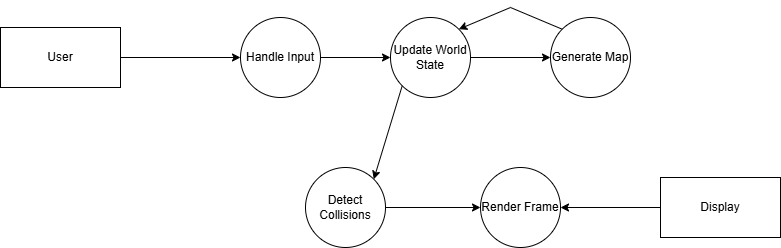

The diagram above was exported from draw.io. Its source (the exported page's mxGraphModel, read from the mxfile embedded in the PNG):
<mxGraphModel dx="939" dy="477" grid="1" gridSize="10" guides="1" tooltips="1" connect="1" arrows="1" fold="1" page="1" pageScale="1" pageWidth="850" pageHeight="1100" math="0" shadow="0">
  <root>
    <mxCell id="0" />
    <mxCell id="1" parent="0" />
    <mxCell id="S4tc1graDXq6y5vgRGln-1" value="User" style="rounded=0;whiteSpace=wrap;html=1;" vertex="1" parent="1">
      <mxGeometry x="40" y="120" width="120" height="60" as="geometry" />
    </mxCell>
    <mxCell id="S4tc1graDXq6y5vgRGln-2" value="Handle Input" style="ellipse;whiteSpace=wrap;html=1;aspect=fixed;" vertex="1" parent="1">
      <mxGeometry x="280" y="110" width="80" height="80" as="geometry" />
    </mxCell>
    <mxCell id="S4tc1graDXq6y5vgRGln-3" value="Update World State" style="ellipse;whiteSpace=wrap;html=1;aspect=fixed;" vertex="1" parent="1">
      <mxGeometry x="430" y="110" width="80" height="80" as="geometry" />
    </mxCell>
    <mxCell id="S4tc1graDXq6y5vgRGln-4" value="Generate Map" style="ellipse;whiteSpace=wrap;html=1;aspect=fixed;" vertex="1" parent="1">
      <mxGeometry x="590" y="110" width="80" height="80" as="geometry" />
    </mxCell>
    <mxCell id="S4tc1graDXq6y5vgRGln-5" value="Render Frame" style="ellipse;whiteSpace=wrap;html=1;aspect=fixed;" vertex="1" parent="1">
      <mxGeometry x="520" y="260" width="80" height="80" as="geometry" />
    </mxCell>
    <mxCell id="S4tc1graDXq6y5vgRGln-6" value="Detect Collisions" style="ellipse;whiteSpace=wrap;html=1;aspect=fixed;" vertex="1" parent="1">
      <mxGeometry x="345" y="260" width="80" height="80" as="geometry" />
    </mxCell>
    <mxCell id="S4tc1graDXq6y5vgRGln-7" value="" style="endArrow=classic;html=1;rounded=0;exitX=1;exitY=0.5;exitDx=0;exitDy=0;entryX=0;entryY=0.5;entryDx=0;entryDy=0;" edge="1" parent="1" source="S4tc1graDXq6y5vgRGln-1" target="S4tc1graDXq6y5vgRGln-2">
      <mxGeometry width="50" height="50" relative="1" as="geometry">
        <mxPoint x="190" y="210" as="sourcePoint" />
        <mxPoint x="240" y="160" as="targetPoint" />
      </mxGeometry>
    </mxCell>
    <mxCell id="S4tc1graDXq6y5vgRGln-8" value="" style="endArrow=classic;html=1;rounded=0;exitX=1;exitY=0.5;exitDx=0;exitDy=0;entryX=0;entryY=0.5;entryDx=0;entryDy=0;" edge="1" parent="1" source="S4tc1graDXq6y5vgRGln-2" target="S4tc1graDXq6y5vgRGln-3">
      <mxGeometry width="50" height="50" relative="1" as="geometry">
        <mxPoint x="380" y="100" as="sourcePoint" />
        <mxPoint x="430" y="50" as="targetPoint" />
      </mxGeometry>
    </mxCell>
    <mxCell id="S4tc1graDXq6y5vgRGln-9" value="" style="endArrow=classic;html=1;rounded=0;exitX=1;exitY=0.5;exitDx=0;exitDy=0;entryX=0;entryY=0.5;entryDx=0;entryDy=0;" edge="1" parent="1" source="S4tc1graDXq6y5vgRGln-3" target="S4tc1graDXq6y5vgRGln-4">
      <mxGeometry width="50" height="50" relative="1" as="geometry">
        <mxPoint x="580" y="80" as="sourcePoint" />
        <mxPoint x="630" y="30" as="targetPoint" />
      </mxGeometry>
    </mxCell>
    <mxCell id="S4tc1graDXq6y5vgRGln-10" value="" style="endArrow=classic;html=1;rounded=0;exitX=0;exitY=0;exitDx=0;exitDy=0;entryX=1;entryY=0;entryDx=0;entryDy=0;" edge="1" parent="1" source="S4tc1graDXq6y5vgRGln-4" target="S4tc1graDXq6y5vgRGln-3">
      <mxGeometry width="50" height="50" relative="1" as="geometry">
        <mxPoint x="570" y="100" as="sourcePoint" />
        <mxPoint x="620" y="50" as="targetPoint" />
        <Array as="points">
          <mxPoint x="550" y="100" />
        </Array>
      </mxGeometry>
    </mxCell>
    <mxCell id="S4tc1graDXq6y5vgRGln-11" value="" style="endArrow=classic;html=1;rounded=0;exitX=0;exitY=1;exitDx=0;exitDy=0;entryX=1;entryY=0;entryDx=0;entryDy=0;" edge="1" parent="1" source="S4tc1graDXq6y5vgRGln-3" target="S4tc1graDXq6y5vgRGln-6">
      <mxGeometry width="50" height="50" relative="1" as="geometry">
        <mxPoint x="490" y="290" as="sourcePoint" />
        <mxPoint x="540" y="240" as="targetPoint" />
      </mxGeometry>
    </mxCell>
    <mxCell id="S4tc1graDXq6y5vgRGln-12" value="" style="endArrow=classic;html=1;rounded=0;exitX=1;exitY=0.5;exitDx=0;exitDy=0;entryX=0;entryY=0.5;entryDx=0;entryDy=0;" edge="1" parent="1" source="S4tc1graDXq6y5vgRGln-6" target="S4tc1graDXq6y5vgRGln-5">
      <mxGeometry width="50" height="50" relative="1" as="geometry">
        <mxPoint x="430" y="390" as="sourcePoint" />
        <mxPoint x="480" y="340" as="targetPoint" />
      </mxGeometry>
    </mxCell>
    <mxCell id="S4tc1graDXq6y5vgRGln-13" value="Display" style="rounded=0;whiteSpace=wrap;html=1;" vertex="1" parent="1">
      <mxGeometry x="700" y="270" width="120" height="60" as="geometry" />
    </mxCell>
    <mxCell id="S4tc1graDXq6y5vgRGln-14" value="" style="endArrow=classic;html=1;rounded=0;exitX=0;exitY=0.5;exitDx=0;exitDy=0;entryX=1;entryY=0.5;entryDx=0;entryDy=0;" edge="1" parent="1" source="S4tc1graDXq6y5vgRGln-13" target="S4tc1graDXq6y5vgRGln-5">
      <mxGeometry width="50" height="50" relative="1" as="geometry">
        <mxPoint x="640" y="240" as="sourcePoint" />
        <mxPoint x="690" y="190" as="targetPoint" />
      </mxGeometry>
    </mxCell>
  </root>
</mxGraphModel>